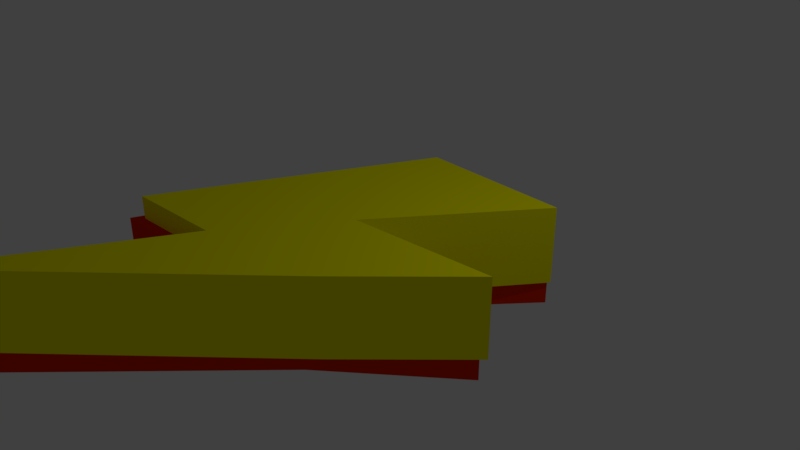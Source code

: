 # Source: ligthning.blend  (saved by Blender 2.79.0; exported with 4.5.12 LTS)
import bpy
from mathutils import Matrix  # noqa: F401  (used for matrix-valued properties, if any)

bpy.ops.wm.read_factory_settings(use_empty=True)
scene = bpy.context.scene
scene.name = 'Scene'

# ---- collections
col_collection_1 = bpy.data.collections.new('Collection 1'); scene.collection.children.link(col_collection_1)

# ---- materials (node trees are filled in below, after node groups)
mat_red = bpy.data.materials.new('_red')
mat_red.alpha_threshold = 0.0
mat_red.roughness = 0.5
mat_material = bpy.data.materials.new('Material')
mat_material.alpha_threshold = 0.0
mat_material.diffuse_color = (1.0, 0.9681, 0.0, 1.0)
mat_material.roughness = 0.5
mat_material.line_color = (0.0, 0.0, 0.0, 1.0)

# ---- material node trees
mat_red.use_nodes = True; mat_red.node_tree.nodes.clear()
_N = mat_red.node_tree.nodes; _L = mat_red.node_tree.links
n0 = _N.new('ShaderNodeOutputMaterial'); n0.name = 'Material Output'; n0.location = (300, 300)
n1 = _N.new('ShaderNodeBsdfDiffuse'); n1.name = 'Diffuse BSDF'; n1.location = (10, 300)
n1.inputs[0].default_value = (0.8, 0.02235, 0.0, 1.0)
_L.new(n1.outputs[0], n0.inputs[0])
n0.is_active_output = True

# ---- world
world_world = bpy.data.worlds.new('World'); scene.world = world_world
world_world.color = (0.05088, 0.05088, 0.05088)
world_world.use_sun_shadow = False
world_world.sun_shadow_jitter_overblur = 0.0
world_world.cycles.sampling_method = 'MANUAL'

# ---- cameras
cam_camera = bpy.data.cameras.new('Camera')
cam_camera.clip_end = 100.0
cam_camera.lens = 35.0
cam_camera.sensor_width = 32.0
cam_camera.sensor_height = 18.0
cam_camera.ortho_scale = 7.314
cam_camera.dof.focus_distance = 0.0

# ---- lights
light_lamp = bpy.data.lights.new('Lamp', 'POINT')
light_lamp.transmission_factor = 0.0
light_lamp.cutoff_distance = 30.0
light_lamp.energy = 100.0
light_lamp.shadow_buffer_clip_start = 1.001
light_lamp.shadow_soft_size = 0.1
light_lamp.shadow_maximum_resolution = 0.006
light_lamp.use_absolute_resolution = True

# ---- meshes
me_plane_001 = bpy.data.meshes.new('Plane.001')
me_plane_001.from_pydata([(-0.8467, -0.9582, 0.0), (0.7237, -0.8459, 0.0), (-0.02588, 1.233, 0.0), (2.317, 1.098, 0.0), (-1.379, -2.356, 0.0), (-0.1863, -2.326, 0.0), (2.82, -0.6779, 0.0), (1.402, -1.906, 0.0), (-1.364, -4.932, 0.0), (-0.02588, 1.233, 1.0), (-0.8467, -0.9582, 1.0), (0.7237, -0.8459, 1.0), (2.317, 1.098, 1.0), (-1.379, -2.356, 1.0), (-0.1863, -2.326, 1.0), (1.402, -1.906, 1.0), (2.82, -0.6779, 1.0), (-1.364, -4.932, 1.0)], [], [(0, 2, 3, 1), (1, 5, 4, 0), (1, 6, 7, 5), (7, 8, 5), (10, 11, 12, 9), (11, 10, 13, 14), (11, 14, 15, 16), (15, 14, 17), (0, 4, 13, 10), (3, 2, 9, 12), (5, 8, 17, 14), (2, 0, 10, 9), (7, 6, 16, 15), (4, 5, 14, 13), (8, 7, 15, 17), (6, 1, 11, 16), (1, 3, 12, 11)])
me_plane_001.materials.append(mat_red)
me_plane_001.use_remesh_preserve_volume = False
me_plane_001.use_remesh_preserve_attributes = False
me_plane_001.use_mirror_vertex_groups = False
me_plane_001.update()
me_plane = bpy.data.meshes.new('Plane')
me_plane.from_pydata([(-1.0, -1.0, 0.0), (0.6946, -0.7937, 0.0), (0.003931, 1.211, 0.0), (2.053, 1.113, 0.0), (-1.546, -2.231, 0.0), (-0.2351, -2.166, 0.0), (2.605, -0.6431, 0.0), (1.402, -1.906, 0.0), (-1.663, -4.946, 0.0), (0.003931, 1.211, 1.0), (-1.0, -1.0, 1.0), (0.6946, -0.7937, 1.0), (2.053, 1.113, 1.0), (-1.546, -2.231, 1.0), (-0.2351, -2.166, 1.0), (1.402, -1.906, 1.0), (2.605, -0.6431, 1.0), (-1.663, -4.946, 1.0)], [], [(0, 2, 3, 1), (1, 5, 4, 0), (1, 6, 7, 5), (7, 8, 5), (10, 11, 12, 9), (11, 10, 13, 14), (11, 14, 15, 16), (15, 14, 17), (0, 4, 13, 10), (3, 2, 9, 12), (5, 8, 17, 14), (2, 0, 10, 9), (7, 6, 16, 15), (4, 5, 14, 13), (8, 7, 15, 17), (6, 1, 11, 16), (1, 3, 12, 11)])
me_plane.materials.append(mat_material)
me_plane.use_remesh_preserve_volume = False
me_plane.use_remesh_preserve_attributes = False
me_plane.use_mirror_vertex_groups = False
me_plane.update()

# ---- objects
ob_plane_001 = bpy.data.objects.new('Plane.001', me_plane_001)
ob_plane = bpy.data.objects.new('Plane', me_plane)
ob_lamp = bpy.data.objects.new('Lamp', light_lamp)
ob_camera = bpy.data.objects.new('Camera', cam_camera)

# ---- transforms, parenting, visibility, modifiers, constraints
ob_plane_001.location = (-0.3049, 0.0, -0.2946)
ob_plane_001.lineart.crease_threshold = 0.0
ob_plane.location = (0.0, 0.0, 0.0)
ob_plane.hide_select = True
ob_plane.lineart.crease_threshold = 0.0
ob_lamp.location = (4.076, 1.005, 5.904)
ob_lamp.rotation_euler = (0.6503, 0.05522, 1.866)
ob_lamp.lock_rotations_4d = False
ob_lamp.empty_display_type = 'ARROWS'
ob_lamp.color = (0.0, 0.0, 0.0, 0.0)
ob_lamp.lineart.crease_threshold = 0.0
ob_camera.location = (7.481, -6.508, 5.344)
ob_camera.rotation_euler = (1.109, 0.0, 0.8149)
ob_camera.lock_rotations_4d = False
ob_camera.empty_display_type = 'ARROWS'
ob_camera.color = (0.0, 0.0, 0.0, 0.0)
ob_camera.display_type = 'WIRE'
ob_camera.lineart.crease_threshold = 0.0

# ---- collection membership
col_collection_1.objects.link(ob_plane_001)
col_collection_1.objects.link(ob_plane)
col_collection_1.objects.link(ob_lamp)
col_collection_1.objects.link(ob_camera)

# ---- scene / render settings (as saved in the file)
scene.camera = ob_camera
scene.frame_start = 1; scene.frame_end = 250; scene.frame_set(1)
scene.render.engine = 'CYCLES'
scene.render.resolution_percentage = 50
scene.render.dither_intensity = 0.0
scene.cycles.use_denoising = False
scene.cycles.samples = 128
scene.cycles.sampling_pattern = 'TABULATED_SOBOL'
scene.cycles.use_adaptive_sampling = False
scene.cycles.use_light_tree = False
scene.cycles.blur_glossy = 0.0
scene.cycles.sample_clamp_indirect = 0.0
scene.view_settings.view_transform = 'Standard'
bpy.context.view_layer.update()
